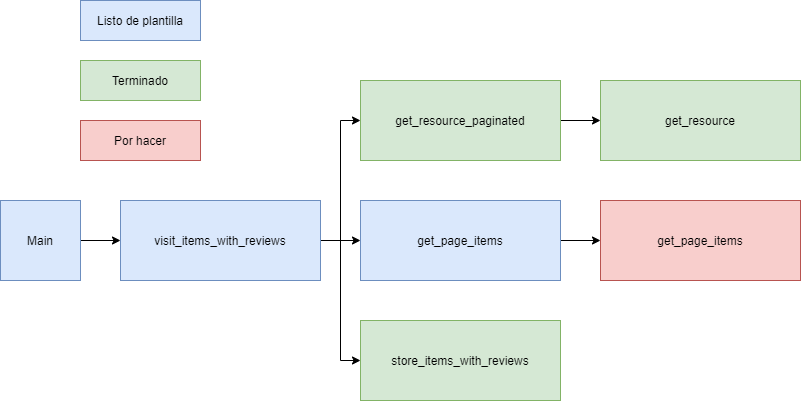

The diagram above was exported from draw.io. Its source (the exported page's mxGraphModel, read from the mxfile embedded in the PNG):
<mxGraphModel dx="1038" dy="548" grid="1" gridSize="10" guides="1" tooltips="1" connect="1" arrows="1" fold="1" page="1" pageScale="1" pageWidth="827" pageHeight="1169" math="0" shadow="0">
  <root>
    <mxCell id="0" />
    <mxCell id="1" parent="0" />
    <mxCell id="r2-cMmL6ea6NPjIY65-R-9" style="edgeStyle=orthogonalEdgeStyle;rounded=0;orthogonalLoop=1;jettySize=auto;html=1;entryX=0;entryY=0.5;entryDx=0;entryDy=0;" edge="1" parent="1" source="r2-cMmL6ea6NPjIY65-R-2" target="r2-cMmL6ea6NPjIY65-R-4">
      <mxGeometry relative="1" as="geometry" />
    </mxCell>
    <mxCell id="r2-cMmL6ea6NPjIY65-R-2" value="Main" style="whiteSpace=wrap;html=1;aspect=fixed;fillColor=#dae8fc;strokeColor=#6c8ebf;" vertex="1" parent="1">
      <mxGeometry x="40" y="440" width="80" height="80" as="geometry" />
    </mxCell>
    <mxCell id="r2-cMmL6ea6NPjIY65-R-25" style="edgeStyle=orthogonalEdgeStyle;rounded=0;orthogonalLoop=1;jettySize=auto;html=1;entryX=0;entryY=0.5;entryDx=0;entryDy=0;" edge="1" parent="1" source="r2-cMmL6ea6NPjIY65-R-4" target="r2-cMmL6ea6NPjIY65-R-8">
      <mxGeometry relative="1" as="geometry" />
    </mxCell>
    <mxCell id="r2-cMmL6ea6NPjIY65-R-26" style="edgeStyle=orthogonalEdgeStyle;rounded=0;orthogonalLoop=1;jettySize=auto;html=1;entryX=0;entryY=0.5;entryDx=0;entryDy=0;" edge="1" parent="1" source="r2-cMmL6ea6NPjIY65-R-4" target="r2-cMmL6ea6NPjIY65-R-5">
      <mxGeometry relative="1" as="geometry" />
    </mxCell>
    <mxCell id="r2-cMmL6ea6NPjIY65-R-27" style="edgeStyle=orthogonalEdgeStyle;rounded=0;orthogonalLoop=1;jettySize=auto;html=1;entryX=0;entryY=0.5;entryDx=0;entryDy=0;" edge="1" parent="1" source="r2-cMmL6ea6NPjIY65-R-4" target="r2-cMmL6ea6NPjIY65-R-6">
      <mxGeometry relative="1" as="geometry" />
    </mxCell>
    <mxCell id="r2-cMmL6ea6NPjIY65-R-4" value="visit_items_with_reviews" style="rounded=0;whiteSpace=wrap;html=1;fillColor=#dae8fc;strokeColor=#6c8ebf;" vertex="1" parent="1">
      <mxGeometry x="160" y="440" width="200" height="80" as="geometry" />
    </mxCell>
    <mxCell id="r2-cMmL6ea6NPjIY65-R-30" style="edgeStyle=orthogonalEdgeStyle;rounded=0;orthogonalLoop=1;jettySize=auto;html=1;entryX=0;entryY=0.5;entryDx=0;entryDy=0;" edge="1" parent="1" source="r2-cMmL6ea6NPjIY65-R-5" target="r2-cMmL6ea6NPjIY65-R-7">
      <mxGeometry relative="1" as="geometry" />
    </mxCell>
    <mxCell id="r2-cMmL6ea6NPjIY65-R-5" value="get_resource_paginated" style="rounded=0;whiteSpace=wrap;html=1;fillColor=#d5e8d4;strokeColor=#82b366;" vertex="1" parent="1">
      <mxGeometry x="400" y="320" width="200" height="80" as="geometry" />
    </mxCell>
    <mxCell id="r2-cMmL6ea6NPjIY65-R-6" value="store_items_with_reviews" style="rounded=0;whiteSpace=wrap;html=1;fillColor=#d5e8d4;strokeColor=#82b366;" vertex="1" parent="1">
      <mxGeometry x="400" y="560" width="200" height="80" as="geometry" />
    </mxCell>
    <mxCell id="r2-cMmL6ea6NPjIY65-R-7" value="get_resource" style="rounded=0;whiteSpace=wrap;html=1;fillColor=#d5e8d4;strokeColor=#82b366;" vertex="1" parent="1">
      <mxGeometry x="640" y="320" width="200" height="80" as="geometry" />
    </mxCell>
    <mxCell id="r2-cMmL6ea6NPjIY65-R-28" style="edgeStyle=orthogonalEdgeStyle;rounded=0;orthogonalLoop=1;jettySize=auto;html=1;entryX=0;entryY=0.5;entryDx=0;entryDy=0;" edge="1" parent="1" source="r2-cMmL6ea6NPjIY65-R-8" target="r2-cMmL6ea6NPjIY65-R-20">
      <mxGeometry relative="1" as="geometry" />
    </mxCell>
    <mxCell id="r2-cMmL6ea6NPjIY65-R-8" value="get_page_items" style="rounded=0;whiteSpace=wrap;html=1;fillColor=#dae8fc;strokeColor=#6c8ebf;" vertex="1" parent="1">
      <mxGeometry x="400" y="440" width="200" height="80" as="geometry" />
    </mxCell>
    <mxCell id="r2-cMmL6ea6NPjIY65-R-20" value="get_page_items" style="rounded=0;whiteSpace=wrap;html=1;fillColor=#f8cecc;strokeColor=#b85450;" vertex="1" parent="1">
      <mxGeometry x="640" y="440" width="200" height="80" as="geometry" />
    </mxCell>
    <mxCell id="r2-cMmL6ea6NPjIY65-R-31" value="Listo de plantilla" style="rounded=0;whiteSpace=wrap;html=1;fillColor=#dae8fc;strokeColor=#6c8ebf;" vertex="1" parent="1">
      <mxGeometry x="120" y="240" width="120" height="40" as="geometry" />
    </mxCell>
    <mxCell id="r2-cMmL6ea6NPjIY65-R-32" value="Terminado" style="rounded=0;whiteSpace=wrap;html=1;fillColor=#d5e8d4;strokeColor=#82b366;" vertex="1" parent="1">
      <mxGeometry x="120" y="300" width="120" height="40" as="geometry" />
    </mxCell>
    <mxCell id="r2-cMmL6ea6NPjIY65-R-33" value="Por hacer" style="rounded=0;whiteSpace=wrap;html=1;fillColor=#f8cecc;strokeColor=#b85450;" vertex="1" parent="1">
      <mxGeometry x="120" y="360" width="120" height="40" as="geometry" />
    </mxCell>
  </root>
</mxGraphModel>